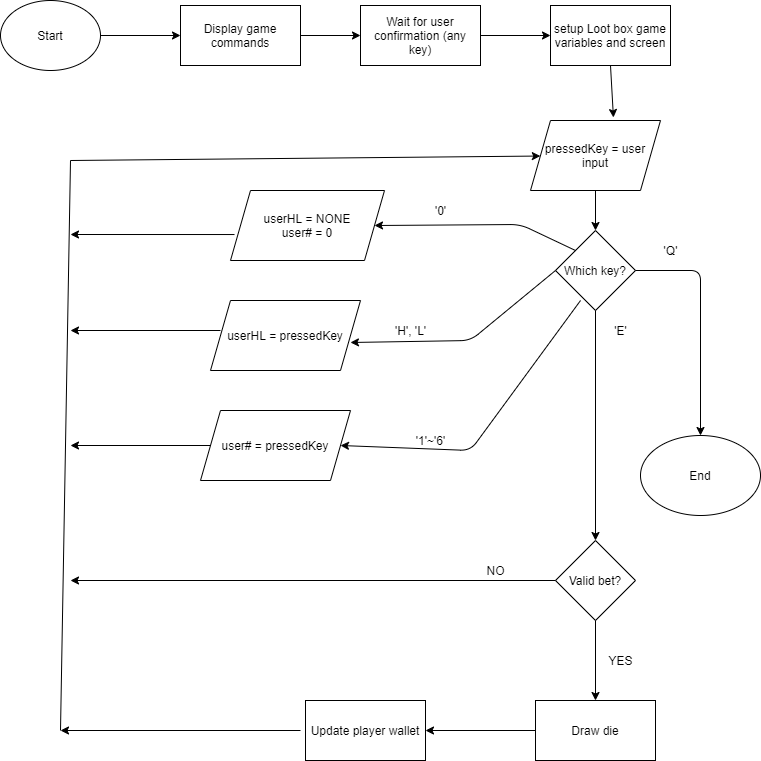

The diagram above was exported from draw.io. Its source (the exported page's mxGraphModel, read from the mxfile embedded in the PNG):
<mxGraphModel dx="868" dy="450" grid="1" gridSize="10" guides="1" tooltips="1" connect="1" arrows="1" fold="1" page="1" pageScale="1" pageWidth="827" pageHeight="1169" math="0" shadow="0">
  <root>
    <mxCell id="WIyWlLk6GJQsqaUBKTNV-0" />
    <mxCell id="WIyWlLk6GJQsqaUBKTNV-1" parent="WIyWlLk6GJQsqaUBKTNV-0" />
    <mxCell id="w8fe_iTZZCY4DO8xG2oD-0" value="Start" style="ellipse;whiteSpace=wrap;html=1;" parent="WIyWlLk6GJQsqaUBKTNV-1" vertex="1">
      <mxGeometry x="30" y="70" width="100" height="70" as="geometry" />
    </mxCell>
    <mxCell id="w8fe_iTZZCY4DO8xG2oD-1" value="Display game commands" style="rounded=0;whiteSpace=wrap;html=1;" parent="WIyWlLk6GJQsqaUBKTNV-1" vertex="1">
      <mxGeometry x="210" y="75" width="120" height="60" as="geometry" />
    </mxCell>
    <mxCell id="w8fe_iTZZCY4DO8xG2oD-2" value="Wait for user confirmation (any key)" style="rounded=0;whiteSpace=wrap;html=1;" parent="WIyWlLk6GJQsqaUBKTNV-1" vertex="1">
      <mxGeometry x="390" y="75" width="120" height="60" as="geometry" />
    </mxCell>
    <mxCell id="w8fe_iTZZCY4DO8xG2oD-3" value="setup Loot box game variables and screen" style="rounded=0;whiteSpace=wrap;html=1;" parent="WIyWlLk6GJQsqaUBKTNV-1" vertex="1">
      <mxGeometry x="580" y="75" width="120" height="60" as="geometry" />
    </mxCell>
    <mxCell id="w8fe_iTZZCY4DO8xG2oD-4" value="" style="endArrow=classic;html=1;exitX=1;exitY=0.5;exitDx=0;exitDy=0;entryX=0;entryY=0.5;entryDx=0;entryDy=0;" parent="WIyWlLk6GJQsqaUBKTNV-1" source="w8fe_iTZZCY4DO8xG2oD-0" target="w8fe_iTZZCY4DO8xG2oD-1" edge="1">
      <mxGeometry width="50" height="50" relative="1" as="geometry">
        <mxPoint x="130" y="110" as="sourcePoint" />
        <mxPoint x="180" y="60" as="targetPoint" />
      </mxGeometry>
    </mxCell>
    <mxCell id="w8fe_iTZZCY4DO8xG2oD-5" value="" style="endArrow=classic;html=1;exitX=1;exitY=0.5;exitDx=0;exitDy=0;entryX=0;entryY=0.5;entryDx=0;entryDy=0;" parent="WIyWlLk6GJQsqaUBKTNV-1" source="w8fe_iTZZCY4DO8xG2oD-1" target="w8fe_iTZZCY4DO8xG2oD-2" edge="1">
      <mxGeometry width="50" height="50" relative="1" as="geometry">
        <mxPoint x="330" y="90" as="sourcePoint" />
        <mxPoint x="380" y="40" as="targetPoint" />
      </mxGeometry>
    </mxCell>
    <mxCell id="w8fe_iTZZCY4DO8xG2oD-6" value="" style="endArrow=classic;html=1;exitX=1;exitY=0.5;exitDx=0;exitDy=0;entryX=0;entryY=0.5;entryDx=0;entryDy=0;" parent="WIyWlLk6GJQsqaUBKTNV-1" source="w8fe_iTZZCY4DO8xG2oD-2" target="w8fe_iTZZCY4DO8xG2oD-3" edge="1">
      <mxGeometry width="50" height="50" relative="1" as="geometry">
        <mxPoint x="550" y="80" as="sourcePoint" />
        <mxPoint x="600" y="30" as="targetPoint" />
      </mxGeometry>
    </mxCell>
    <mxCell id="w8fe_iTZZCY4DO8xG2oD-7" value="pressedKey = user input" style="shape=parallelogram;perimeter=parallelogramPerimeter;whiteSpace=wrap;html=1;fixedSize=1;" parent="WIyWlLk6GJQsqaUBKTNV-1" vertex="1">
      <mxGeometry x="560" y="190" width="130" height="70" as="geometry" />
    </mxCell>
    <mxCell id="w8fe_iTZZCY4DO8xG2oD-8" value="Which key?" style="rhombus;whiteSpace=wrap;html=1;" parent="WIyWlLk6GJQsqaUBKTNV-1" vertex="1">
      <mxGeometry x="585" y="300" width="80" height="80" as="geometry" />
    </mxCell>
    <mxCell id="w8fe_iTZZCY4DO8xG2oD-9" value="" style="endArrow=classic;html=1;exitX=0.5;exitY=1;exitDx=0;exitDy=0;entryX=0.5;entryY=0;entryDx=0;entryDy=0;" parent="WIyWlLk6GJQsqaUBKTNV-1" source="w8fe_iTZZCY4DO8xG2oD-7" target="w8fe_iTZZCY4DO8xG2oD-8" edge="1">
      <mxGeometry width="50" height="50" relative="1" as="geometry">
        <mxPoint x="310" y="340" as="sourcePoint" />
        <mxPoint x="360" y="290" as="targetPoint" />
      </mxGeometry>
    </mxCell>
    <mxCell id="w8fe_iTZZCY4DO8xG2oD-10" value="" style="endArrow=classic;html=1;exitX=0.5;exitY=1;exitDx=0;exitDy=0;entryX=0.638;entryY=-0.043;entryDx=0;entryDy=0;entryPerimeter=0;" parent="WIyWlLk6GJQsqaUBKTNV-1" source="w8fe_iTZZCY4DO8xG2oD-3" target="w8fe_iTZZCY4DO8xG2oD-7" edge="1">
      <mxGeometry width="50" height="50" relative="1" as="geometry">
        <mxPoint x="580" y="260" as="sourcePoint" />
        <mxPoint x="630" y="210" as="targetPoint" />
      </mxGeometry>
    </mxCell>
    <mxCell id="w8fe_iTZZCY4DO8xG2oD-31" value="" style="endArrow=classic;html=1;" parent="WIyWlLk6GJQsqaUBKTNV-1" target="w8fe_iTZZCY4DO8xG2oD-7" edge="1">
      <mxGeometry width="50" height="50" relative="1" as="geometry">
        <mxPoint x="100" y="230" as="sourcePoint" />
        <mxPoint x="390" y="200" as="targetPoint" />
      </mxGeometry>
    </mxCell>
    <mxCell id="w8fe_iTZZCY4DO8xG2oD-32" value="" style="endArrow=none;html=1;" parent="WIyWlLk6GJQsqaUBKTNV-1" edge="1">
      <mxGeometry width="50" height="50" relative="1" as="geometry">
        <mxPoint x="90" y="800" as="sourcePoint" />
        <mxPoint x="100" y="230" as="targetPoint" />
      </mxGeometry>
    </mxCell>
    <mxCell id="w8fe_iTZZCY4DO8xG2oD-33" value="userHL = NONE&lt;br&gt;user# = 0" style="shape=parallelogram;perimeter=parallelogramPerimeter;whiteSpace=wrap;html=1;fixedSize=1;" parent="WIyWlLk6GJQsqaUBKTNV-1" vertex="1">
      <mxGeometry x="260" y="260" width="154" height="70" as="geometry" />
    </mxCell>
    <mxCell id="w8fe_iTZZCY4DO8xG2oD-34" value="userHL = pressedKey" style="shape=parallelogram;perimeter=parallelogramPerimeter;whiteSpace=wrap;html=1;fixedSize=1;" parent="WIyWlLk6GJQsqaUBKTNV-1" vertex="1">
      <mxGeometry x="240" y="370" width="150" height="70" as="geometry" />
    </mxCell>
    <mxCell id="w8fe_iTZZCY4DO8xG2oD-36" value="" style="endArrow=classic;html=1;exitX=0;exitY=0;exitDx=0;exitDy=0;entryX=1;entryY=0.5;entryDx=0;entryDy=0;" parent="WIyWlLk6GJQsqaUBKTNV-1" source="w8fe_iTZZCY4DO8xG2oD-8" target="w8fe_iTZZCY4DO8xG2oD-33" edge="1">
      <mxGeometry width="50" height="50" relative="1" as="geometry">
        <mxPoint x="490" y="330" as="sourcePoint" />
        <mxPoint x="540" y="280" as="targetPoint" />
        <Array as="points">
          <mxPoint x="550" y="294" />
        </Array>
      </mxGeometry>
    </mxCell>
    <mxCell id="w8fe_iTZZCY4DO8xG2oD-37" value="" style="endArrow=classic;html=1;exitX=0;exitY=0.5;exitDx=0;exitDy=0;entryX=0.933;entryY=0.6;entryDx=0;entryDy=0;entryPerimeter=0;" parent="WIyWlLk6GJQsqaUBKTNV-1" source="w8fe_iTZZCY4DO8xG2oD-8" target="w8fe_iTZZCY4DO8xG2oD-34" edge="1">
      <mxGeometry width="50" height="50" relative="1" as="geometry">
        <mxPoint x="580" y="340" as="sourcePoint" />
        <mxPoint x="400" y="410" as="targetPoint" />
        <Array as="points">
          <mxPoint x="500" y="410" />
        </Array>
      </mxGeometry>
    </mxCell>
    <mxCell id="w8fe_iTZZCY4DO8xG2oD-38" value="" style="endArrow=classic;html=1;exitX=0.313;exitY=0.875;exitDx=0;exitDy=0;exitPerimeter=0;entryX=1;entryY=0.5;entryDx=0;entryDy=0;" parent="WIyWlLk6GJQsqaUBKTNV-1" source="w8fe_iTZZCY4DO8xG2oD-8" target="w8fe_iTZZCY4DO8xG2oD-44" edge="1">
      <mxGeometry width="50" height="50" relative="1" as="geometry">
        <mxPoint x="510" y="520" as="sourcePoint" />
        <mxPoint x="380" y="515" as="targetPoint" />
        <Array as="points">
          <mxPoint x="500" y="520" />
        </Array>
      </mxGeometry>
    </mxCell>
    <mxCell id="w8fe_iTZZCY4DO8xG2oD-39" value="" style="endArrow=classic;html=1;exitX=0.5;exitY=1;exitDx=0;exitDy=0;entryX=0.5;entryY=0;entryDx=0;entryDy=0;" parent="WIyWlLk6GJQsqaUBKTNV-1" source="w8fe_iTZZCY4DO8xG2oD-8" target="w8fe_iTZZCY4DO8xG2oD-51" edge="1">
      <mxGeometry width="50" height="50" relative="1" as="geometry">
        <mxPoint x="610" y="560" as="sourcePoint" />
        <mxPoint x="625" y="600" as="targetPoint" />
      </mxGeometry>
    </mxCell>
    <mxCell id="w8fe_iTZZCY4DO8xG2oD-40" value="" style="endArrow=classic;html=1;exitX=1;exitY=0.5;exitDx=0;exitDy=0;entryX=0.5;entryY=0;entryDx=0;entryDy=0;" parent="WIyWlLk6GJQsqaUBKTNV-1" source="w8fe_iTZZCY4DO8xG2oD-8" target="w8fe_iTZZCY4DO8xG2oD-41" edge="1">
      <mxGeometry width="50" height="50" relative="1" as="geometry">
        <mxPoint x="710" y="350" as="sourcePoint" />
        <mxPoint x="730" y="500" as="targetPoint" />
        <Array as="points">
          <mxPoint x="730" y="340" />
        </Array>
      </mxGeometry>
    </mxCell>
    <mxCell id="w8fe_iTZZCY4DO8xG2oD-41" value="End" style="ellipse;whiteSpace=wrap;html=1;" parent="WIyWlLk6GJQsqaUBKTNV-1" vertex="1">
      <mxGeometry x="670" y="505" width="120" height="80" as="geometry" />
    </mxCell>
    <mxCell id="w8fe_iTZZCY4DO8xG2oD-42" value="'0'" style="text;html=1;align=center;verticalAlign=middle;resizable=0;points=[];autosize=1;strokeColor=none;" parent="WIyWlLk6GJQsqaUBKTNV-1" vertex="1">
      <mxGeometry x="455" y="270" width="30" height="20" as="geometry" />
    </mxCell>
    <mxCell id="w8fe_iTZZCY4DO8xG2oD-43" value="'H', 'L'" style="text;html=1;align=center;verticalAlign=middle;resizable=0;points=[];autosize=1;strokeColor=none;" parent="WIyWlLk6GJQsqaUBKTNV-1" vertex="1">
      <mxGeometry x="415" y="390" width="50" height="20" as="geometry" />
    </mxCell>
    <mxCell id="w8fe_iTZZCY4DO8xG2oD-44" value="user# = pressedKey" style="shape=parallelogram;perimeter=parallelogramPerimeter;whiteSpace=wrap;html=1;fixedSize=1;" parent="WIyWlLk6GJQsqaUBKTNV-1" vertex="1">
      <mxGeometry x="230" y="480" width="150" height="70" as="geometry" />
    </mxCell>
    <mxCell id="w8fe_iTZZCY4DO8xG2oD-45" value="" style="endArrow=classic;html=1;exitX=0.026;exitY=0.629;exitDx=0;exitDy=0;exitPerimeter=0;" parent="WIyWlLk6GJQsqaUBKTNV-1" source="w8fe_iTZZCY4DO8xG2oD-33" edge="1">
      <mxGeometry width="50" height="50" relative="1" as="geometry">
        <mxPoint x="180" y="310" as="sourcePoint" />
        <mxPoint x="100" y="304" as="targetPoint" />
      </mxGeometry>
    </mxCell>
    <mxCell id="w8fe_iTZZCY4DO8xG2oD-46" value="" style="endArrow=classic;html=1;" parent="WIyWlLk6GJQsqaUBKTNV-1" edge="1">
      <mxGeometry width="50" height="50" relative="1" as="geometry">
        <mxPoint x="250" y="400" as="sourcePoint" />
        <mxPoint x="100" y="400" as="targetPoint" />
      </mxGeometry>
    </mxCell>
    <mxCell id="w8fe_iTZZCY4DO8xG2oD-47" value="" style="endArrow=classic;html=1;exitX=0;exitY=0.5;exitDx=0;exitDy=0;" parent="WIyWlLk6GJQsqaUBKTNV-1" source="w8fe_iTZZCY4DO8xG2oD-44" edge="1">
      <mxGeometry width="50" height="50" relative="1" as="geometry">
        <mxPoint x="140" y="520" as="sourcePoint" />
        <mxPoint x="100" y="515" as="targetPoint" />
      </mxGeometry>
    </mxCell>
    <mxCell id="w8fe_iTZZCY4DO8xG2oD-48" value="'1'~'6'" style="text;html=1;align=center;verticalAlign=middle;resizable=0;points=[];autosize=1;strokeColor=none;" parent="WIyWlLk6GJQsqaUBKTNV-1" vertex="1">
      <mxGeometry x="435" y="500" width="50" height="20" as="geometry" />
    </mxCell>
    <mxCell id="w8fe_iTZZCY4DO8xG2oD-49" value="'Q'" style="text;html=1;align=center;verticalAlign=middle;resizable=0;points=[];autosize=1;strokeColor=none;" parent="WIyWlLk6GJQsqaUBKTNV-1" vertex="1">
      <mxGeometry x="685" y="310" width="30" height="20" as="geometry" />
    </mxCell>
    <mxCell id="w8fe_iTZZCY4DO8xG2oD-50" value="'E'" style="text;html=1;align=center;verticalAlign=middle;resizable=0;points=[];autosize=1;strokeColor=none;" parent="WIyWlLk6GJQsqaUBKTNV-1" vertex="1">
      <mxGeometry x="635" y="390" width="30" height="20" as="geometry" />
    </mxCell>
    <mxCell id="w8fe_iTZZCY4DO8xG2oD-51" value="Valid bet?" style="rhombus;whiteSpace=wrap;html=1;" parent="WIyWlLk6GJQsqaUBKTNV-1" vertex="1">
      <mxGeometry x="585" y="610" width="80" height="80" as="geometry" />
    </mxCell>
    <mxCell id="w8fe_iTZZCY4DO8xG2oD-52" value="" style="endArrow=classic;html=1;exitX=0;exitY=0.5;exitDx=0;exitDy=0;" parent="WIyWlLk6GJQsqaUBKTNV-1" source="w8fe_iTZZCY4DO8xG2oD-51" edge="1">
      <mxGeometry width="50" height="50" relative="1" as="geometry">
        <mxPoint x="280" y="640" as="sourcePoint" />
        <mxPoint x="100" y="650" as="targetPoint" />
      </mxGeometry>
    </mxCell>
    <mxCell id="w8fe_iTZZCY4DO8xG2oD-53" value="NO" style="text;html=1;align=center;verticalAlign=middle;resizable=0;points=[];autosize=1;strokeColor=none;" parent="WIyWlLk6GJQsqaUBKTNV-1" vertex="1">
      <mxGeometry x="510" y="630" width="30" height="20" as="geometry" />
    </mxCell>
    <mxCell id="w8fe_iTZZCY4DO8xG2oD-54" value="" style="endArrow=classic;html=1;exitX=0.5;exitY=1;exitDx=0;exitDy=0;entryX=0.5;entryY=0;entryDx=0;entryDy=0;" parent="WIyWlLk6GJQsqaUBKTNV-1" source="w8fe_iTZZCY4DO8xG2oD-51" target="w8fe_iTZZCY4DO8xG2oD-56" edge="1">
      <mxGeometry width="50" height="50" relative="1" as="geometry">
        <mxPoint x="530" y="770" as="sourcePoint" />
        <mxPoint x="625" y="760" as="targetPoint" />
      </mxGeometry>
    </mxCell>
    <mxCell id="w8fe_iTZZCY4DO8xG2oD-55" value="YES" style="text;html=1;align=center;verticalAlign=middle;resizable=0;points=[];autosize=1;strokeColor=none;" parent="WIyWlLk6GJQsqaUBKTNV-1" vertex="1">
      <mxGeometry x="630" y="720" width="40" height="20" as="geometry" />
    </mxCell>
    <mxCell id="w8fe_iTZZCY4DO8xG2oD-56" value="Draw die" style="rounded=0;whiteSpace=wrap;html=1;" parent="WIyWlLk6GJQsqaUBKTNV-1" vertex="1">
      <mxGeometry x="565" y="770" width="120" height="60" as="geometry" />
    </mxCell>
    <mxCell id="w8fe_iTZZCY4DO8xG2oD-57" value="Update player wallet" style="rounded=0;whiteSpace=wrap;html=1;" parent="WIyWlLk6GJQsqaUBKTNV-1" vertex="1">
      <mxGeometry x="335" y="770" width="120" height="60" as="geometry" />
    </mxCell>
    <mxCell id="w8fe_iTZZCY4DO8xG2oD-58" value="" style="endArrow=classic;html=1;" parent="WIyWlLk6GJQsqaUBKTNV-1" edge="1">
      <mxGeometry width="50" height="50" relative="1" as="geometry">
        <mxPoint x="330" y="800" as="sourcePoint" />
        <mxPoint x="90" y="800" as="targetPoint" />
      </mxGeometry>
    </mxCell>
    <mxCell id="w8fe_iTZZCY4DO8xG2oD-59" value="" style="endArrow=classic;html=1;exitX=0;exitY=0.5;exitDx=0;exitDy=0;entryX=1;entryY=0.5;entryDx=0;entryDy=0;" parent="WIyWlLk6GJQsqaUBKTNV-1" source="w8fe_iTZZCY4DO8xG2oD-56" target="w8fe_iTZZCY4DO8xG2oD-57" edge="1">
      <mxGeometry width="50" height="50" relative="1" as="geometry">
        <mxPoint x="520" y="740" as="sourcePoint" />
        <mxPoint x="570" y="690" as="targetPoint" />
      </mxGeometry>
    </mxCell>
  </root>
</mxGraphModel>